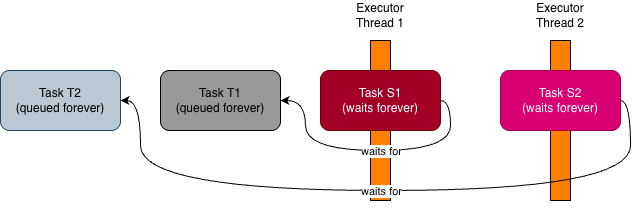

The diagram above was exported from draw.io. Its source (the exported page's mxGraphModel, read from the mxfile embedded in the PNG):
<mxGraphModel dx="1417" dy="834" grid="1" gridSize="10" guides="1" tooltips="1" connect="1" arrows="1" fold="1" page="1" pageScale="1" pageWidth="1169" pageHeight="827" background="#ffffff" math="0" shadow="0">
  <root>
    <mxCell id="0" />
    <mxCell id="1" parent="0" />
    <mxCell id="WABdPqK2qy4MYdlEIFbB-5" parent="1" style="rounded=0;whiteSpace=wrap;html=1;fillColor=#FF8000;" value="" vertex="1">
      <mxGeometry height="160" width="20" x="410" y="80" as="geometry" />
    </mxCell>
    <mxCell id="WABdPqK2qy4MYdlEIFbB-2" parent="1" style="rounded=1;whiteSpace=wrap;html=1;fillColor=#a20025;strokeColor=#6F0000;fontColor=#ffffff;" value="Task S1&lt;div&gt;(waits forever)&lt;/div&gt;" vertex="1">
      <mxGeometry height="60" width="120" x="360" y="110" as="geometry" />
    </mxCell>
    <mxCell id="WABdPqK2qy4MYdlEIFbB-7" parent="1" style="text;html=1;whiteSpace=wrap;strokeColor=none;fillColor=none;align=center;verticalAlign=middle;rounded=0;" value="&lt;font style=&quot;color: light-dark(rgb(0, 0, 0), rgb(0, 0, 0));&quot;&gt;Executor Thread 1&lt;/font&gt;" vertex="1">
      <mxGeometry height="30" width="60" x="390" y="40" as="geometry" />
    </mxCell>
    <mxCell id="WABdPqK2qy4MYdlEIFbB-8" edge="1" parent="1" source="WABdPqK2qy4MYdlEIFbB-5" style="edgeStyle=orthogonalEdgeStyle;rounded=0;orthogonalLoop=1;jettySize=auto;html=1;exitX=0.5;exitY=1;exitDx=0;exitDy=0;" target="WABdPqK2qy4MYdlEIFbB-5">
      <mxGeometry relative="1" as="geometry" />
    </mxCell>
    <mxCell id="KK4WQhS2i4YxjdtZfuzL-5" parent="1" style="rounded=0;whiteSpace=wrap;html=1;fillColor=#FF8000;" value="" vertex="1">
      <mxGeometry height="160" width="20" x="590" y="80" as="geometry" />
    </mxCell>
    <mxCell id="KK4WQhS2i4YxjdtZfuzL-7" parent="1" style="text;html=1;whiteSpace=wrap;strokeColor=none;fillColor=none;align=center;verticalAlign=middle;rounded=0;" value="&lt;font style=&quot;color: light-dark(rgb(0, 0, 0), rgb(0, 0, 0));&quot;&gt;Executor Thread 2&lt;/font&gt;" vertex="1">
      <mxGeometry height="30" width="60" x="570" y="40" as="geometry" />
    </mxCell>
    <mxCell id="KK4WQhS2i4YxjdtZfuzL-8" parent="1" style="rounded=1;whiteSpace=wrap;html=1;fillColor=#d80073;strokeColor=#A50040;fontColor=#ffffff;" value="Task S2&lt;div&gt;(waits forever)&lt;/div&gt;" vertex="1">
      <mxGeometry height="60" width="120" x="540" y="110" as="geometry" />
    </mxCell>
    <mxCell id="KK4WQhS2i4YxjdtZfuzL-10" parent="1" style="rounded=1;whiteSpace=wrap;html=1;fillColor=#bac8d3;strokeColor=#23445d;" value="Task T2&lt;div&gt;(queued forever)&lt;/div&gt;" vertex="1">
      <mxGeometry height="60" width="120" x="40" y="110" as="geometry" />
    </mxCell>
    <mxCell id="KK4WQhS2i4YxjdtZfuzL-11" parent="1" style="rounded=1;whiteSpace=wrap;html=1;fillColor=#999999;strokeColor=#000000;" value="Task T1&lt;div&gt;(queued forever)&lt;/div&gt;" vertex="1">
      <mxGeometry height="60" width="120" x="200" y="110" as="geometry" />
    </mxCell>
    <mxCell id="KK4WQhS2i4YxjdtZfuzL-12" edge="1" parent="1" source="WABdPqK2qy4MYdlEIFbB-2" style="endArrow=classic;html=1;rounded=0;edgeStyle=orthogonalEdgeStyle;curved=1;exitX=1;exitY=0.5;exitDx=0;exitDy=0;entryX=1;entryY=0.5;entryDx=0;entryDy=0;" target="KK4WQhS2i4YxjdtZfuzL-11" value="">
      <mxGeometry height="50" relative="1" width="50" as="geometry">
        <Array as="points">
          <mxPoint x="490" y="140" />
          <mxPoint x="490" y="190" />
          <mxPoint x="345" y="190" />
          <mxPoint x="345" y="140" />
        </Array>
        <mxPoint x="610" y="260" as="sourcePoint" />
        <mxPoint x="330" y="140" as="targetPoint" />
      </mxGeometry>
    </mxCell>
    <mxCell id="KK4WQhS2i4YxjdtZfuzL-14" connectable="0" parent="KK4WQhS2i4YxjdtZfuzL-12" style="edgeLabel;html=1;align=center;verticalAlign=middle;resizable=0;points=[];" value="waits for" vertex="1">
      <mxGeometry relative="1" x="-0.0778" y="1" as="geometry">
        <mxPoint as="offset" />
      </mxGeometry>
    </mxCell>
    <mxCell id="KK4WQhS2i4YxjdtZfuzL-13" edge="1" parent="1" source="KK4WQhS2i4YxjdtZfuzL-8" style="endArrow=classic;html=1;rounded=0;exitX=1;exitY=0.5;exitDx=0;exitDy=0;edgeStyle=orthogonalEdgeStyle;curved=1;entryX=1;entryY=0.5;entryDx=0;entryDy=0;" target="KK4WQhS2i4YxjdtZfuzL-10" value="">
      <mxGeometry height="50" relative="1" width="50" as="geometry">
        <Array as="points">
          <mxPoint x="670" y="140" />
          <mxPoint x="670" y="230" />
          <mxPoint x="180" y="230" />
          <mxPoint x="180" y="140" />
        </Array>
        <mxPoint x="670" y="140" as="sourcePoint" />
        <mxPoint x="650" y="210" as="targetPoint" />
      </mxGeometry>
    </mxCell>
    <mxCell id="KK4WQhS2i4YxjdtZfuzL-15" connectable="0" parent="KK4WQhS2i4YxjdtZfuzL-13" style="edgeLabel;html=1;align=center;verticalAlign=middle;resizable=0;points=[];" value="waits for" vertex="1">
      <mxGeometry relative="1" x="0.0428" y="1" as="geometry">
        <mxPoint x="15" as="offset" />
      </mxGeometry>
    </mxCell>
  </root>
</mxGraphModel>